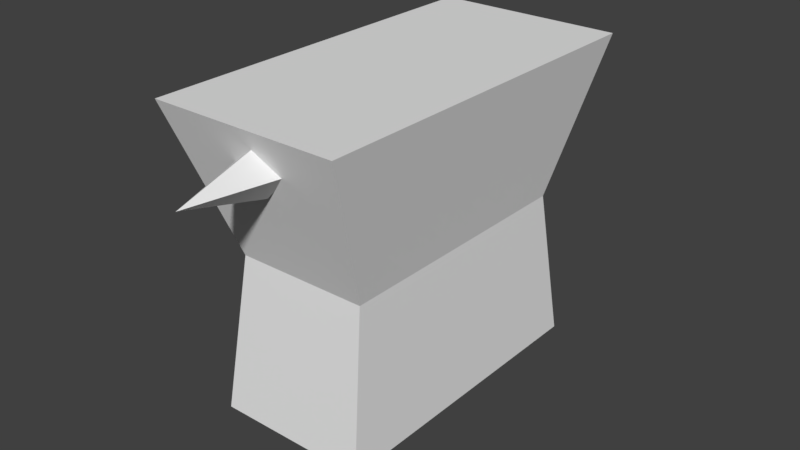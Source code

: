 # Source: anvil.blend  (saved by Blender 2.77.0; exported with 4.5.12 LTS)
import bpy
from mathutils import Matrix  # noqa: F401  (used for matrix-valued properties, if any)

bpy.ops.wm.read_factory_settings(use_empty=True)
scene = bpy.context.scene
scene.name = 'Scene'

# ---- collections
col_collection_1 = bpy.data.collections.new('Collection 1'); scene.collection.children.link(col_collection_1)

# ---- world
world_world = bpy.data.worlds.new('World'); scene.world = world_world
world_world.color = (0.05088, 0.05088, 0.05088)
world_world.use_sun_shadow = False
world_world.sun_shadow_jitter_overblur = 0.0
world_world.cycles.sampling_method = 'MANUAL'

# ---- meshes
me_plane = bpy.data.meshes.new('Plane')
me_plane.from_pydata([(0.02112, -1.092, 1.595), (-0.1664, -1.094, 1.767), (0.1863, -1.093, 1.767), (0.02112, -1.092, 1.916), (0.02372, -1.667, 1.743), (-0.5146, -0.9918, 0.01026), (0.4854, -0.9918, 0.01026), (-0.5146, 1.008, 0.01026), (0.4854, 1.008, 0.01026), (-0.4455, 0.8699, 1.01), (-0.4455, -0.8536, 1.01), (0.4163, -0.8536, 1.01), (0.4163, 0.8699, 1.01), (-0.63, 1.239, 2.01), (-0.63, -1.223, 2.01), (0.6008, -1.223, 2.01), (0.6008, 1.239, 2.01), (0.01395, 1.072, 1.595), (0.2014, 1.074, 1.767), (-0.1512, 1.074, 1.767), (0.01395, 1.072, 1.916), (0.01135, 1.648, 1.743)], [], [(2, 4, 0), (1, 0, 4), (0, 1, 3), (0, 3, 2), (4, 2, 3), (3, 1, 4), (5, 7, 8, 6), (11, 12, 16, 15), (8, 7, 9, 12), (5, 6, 11, 10), (6, 8, 12, 11), (7, 5, 10, 9), (14, 15, 16, 13), (9, 10, 14, 13), (12, 9, 13, 16), (10, 11, 15, 14), (19, 21, 17), (18, 17, 21), (17, 18, 20), (17, 20, 19), (21, 19, 20), (20, 18, 21)])
_uv = me_plane.uv_layers.new(name='UVMap')
_uv.uv.foreach_set('vector', [0.9324, 0.362, 0.9324, 0.4787, 0.8938, 0.3638, 0.8539, 0.3624, 0.8938, 0.3622, 0.8938, 0.479, 0.9761, 0.05395, 0.9761, 0.1056, 0.9256, 0.09801, 0.9761, 0.05395, 0.9256, 0.09801, 0.9253, 0.0528, 0.9253, 0.1227, 0.8539, 0.02239, 0.8872, 0.01158, 0.8872, 0.01158, 0.9253, 0.0, 0.9253, 0.1227, 0.7869, 0.9063, 0.7869, 0.5, 1.0, 0.5, 1.0, 0.9063, 0.6389, 0.425, 0.6389, 0.07496, 0.8539, 0.0, 0.8539, 0.5, 0.2869, 0.5, 0.5, 0.5, 0.4853, 0.7013, 0.3017, 0.7013, 0.7623, 0.9082, 0.5492, 0.9082, 0.5639, 0.7068, 0.7475, 0.7068, 0.4269, 0.4531, 0.4269, 0.04687, 0.6389, 0.07496, 0.6389, 0.425, 0.0, 0.4531, 0.0, 0.04687, 0.2119, 0.07496, 0.2119, 0.425, 2.541e-08, 0.5, 0.2623, 0.5, 0.2623, 1.0, 0.0, 1.0, 0.2119, 0.425, 0.2119, 0.07496, 0.4269, 0.0, 0.4269, 0.5, 0.3017, 0.7013, 0.4853, 0.7013, 0.5246, 0.9082, 0.2623, 0.9082, 0.7475, 0.7068, 0.5639, 0.7068, 0.5246, 0.5, 0.7869, 0.5, 0.8938, 0.362, 0.9, 0.2453, 0.9325, 0.362, 0.8539, 0.2456, 0.8938, 0.2453, 0.8938, 0.3622, 0.9761, 0.001147, 0.9761, 0.0528, 0.9256, 0.04521, 0.9761, 0.001147, 0.9256, 0.04521, 0.9253, 0.0, 0.9253, 0.2453, 0.8539, 0.145, 0.8872, 0.1342, 0.8872, 0.1342, 0.9253, 0.1227, 0.9253, 0.2453])
_ca = me_plane.color_attributes.new('Col', 'BYTE_COLOR', 'CORNER')
_ca.data.foreach_set('color', [0.1559, 0.1559, 0.1559, 1.0, 0.1559, 0.1559, 0.1559, 1.0, 0.1559, 0.1559, 0.1559, 1.0, 0.1559, 0.1559, 0.1559, 1.0, 0.1559, 0.1559, 0.1559, 1.0, 0.1559, 0.1559, 0.1559, 1.0, 1.0, 1.0, 1.0, 1.0, 1.0, 1.0, 1.0, 1.0, 1.0, 1.0, 1.0, 1.0, 1.0, 1.0, 1.0, 1.0, 1.0, 1.0, 1.0, 1.0, 1.0, 1.0, 1.0, 1.0, 0.1559, 0.1559, 0.1559, 1.0, 0.1559, 0.1559, 0.1559, 1.0, 0.1559, 0.1559, 0.1559, 1.0, 0.1559, 0.1559, 0.1559, 1.0, 0.1559, 0.1559, 0.1559, 1.0, 0.1559, 0.1559, 0.1559, 1.0, 0.1559, 0.1559, 0.1559, 1.0, 0.1559, 0.1559, 0.1559, 1.0, 0.1559, 0.1559, 0.1559, 1.0, 0.1559, 0.1559, 0.1559, 1.0, 0.1559, 0.1559, 0.1559, 1.0, 0.1559, 0.1559, 0.1559, 1.0, 0.1559, 0.1559, 0.1559, 1.0, 0.1559, 0.1559, 0.1559, 1.0, 0.1559, 0.1559, 0.1559, 1.0, 0.1559, 0.1559, 0.1559, 1.0, 0.1559, 0.1559, 0.1559, 1.0, 0.1559, 0.1559, 0.1559, 1.0, 0.1559, 0.1559, 0.1559, 1.0, 0.1559, 0.1559, 0.1559, 1.0, 0.1559, 0.1559, 0.1559, 1.0, 0.1559, 0.1559, 0.1559, 1.0, 0.1559, 0.1559, 0.1559, 1.0, 0.1559, 0.1559, 0.1559, 1.0, 0.1559, 0.1559, 0.1559, 1.0, 0.1559, 0.1559, 0.1559, 1.0, 0.1559, 0.1559, 0.1559, 1.0, 0.1559, 0.1559, 0.1559, 1.0, 0.1559, 0.1559, 0.1559, 1.0, 0.1559, 0.1559, 0.1559, 1.0, 0.1559, 0.1559, 0.1559, 1.0, 0.1559, 0.1559, 0.1559, 1.0, 0.1559, 0.1559, 0.1559, 1.0, 0.1559, 0.1559, 0.1559, 1.0, 0.1559, 0.1559, 0.1559, 1.0, 0.1559, 0.1559, 0.1559, 1.0, 0.1559, 0.1559, 0.1559, 1.0, 0.1559, 0.1559, 0.1559, 1.0, 0.1559, 0.1559, 0.1559, 1.0, 0.1559, 0.1559, 0.1559, 1.0, 0.1559, 0.1559, 0.1559, 1.0, 0.1559, 0.1559, 0.1559, 1.0, 0.1559, 0.1559, 0.1559, 1.0, 0.1559, 0.1559, 0.1559, 1.0, 0.1559, 0.1559, 0.1559, 1.0, 0.1559, 0.1559, 0.1559, 1.0, 0.1559, 0.1559, 0.1559, 1.0, 0.1559, 0.1559, 0.1559, 1.0, 0.1559, 0.1559, 0.1559, 1.0, 0.1559, 0.1559, 0.1559, 1.0, 0.1559, 0.1559, 0.1559, 1.0, 0.1559, 0.1559, 0.1559, 1.0, 1.0, 1.0, 1.0, 1.0, 1.0, 1.0, 1.0, 1.0, 1.0, 1.0, 1.0, 1.0, 1.0, 1.0, 1.0, 1.0, 1.0, 1.0, 1.0, 1.0, 1.0, 1.0, 1.0, 1.0, 0.1559, 0.1559, 0.1559, 1.0, 0.1559, 0.1559, 0.1559, 1.0, 0.1559, 0.1559, 0.1559, 1.0, 0.1559, 0.1559, 0.1559, 1.0, 0.1559, 0.1559, 0.1559, 1.0, 0.1559, 0.1559, 0.1559, 1.0])
me_plane.use_remesh_preserve_volume = False
me_plane.use_remesh_preserve_attributes = False
me_plane.use_mirror_vertex_groups = False
me_plane.update()

# ---- objects
ob_plane = bpy.data.objects.new('Plane', me_plane)

# ---- transforms, parenting, visibility, modifiers, constraints
ob_plane.location = (0.0, 0.0, 0.0)
ob_plane.lineart.crease_threshold = 0.0

# ---- collection membership
col_collection_1.objects.link(ob_plane)

# ---- scene / render settings (as saved in the file)
scene.frame_start = 1; scene.frame_end = 250; scene.frame_set(1)
scene.render.engine = 'BLENDER_EEVEE_NEXT'
scene.render.resolution_percentage = 50
scene.render.dither_intensity = 0.0
scene.cycles.use_denoising = False
scene.cycles.samples = 128
scene.cycles.sampling_pattern = 'TABULATED_SOBOL'
scene.cycles.light_sampling_threshold = 0.0
scene.cycles.use_adaptive_sampling = False
scene.cycles.use_light_tree = False
scene.cycles.blur_glossy = 0.0
scene.cycles.sample_clamp_indirect = 0.0
scene.view_settings.view_transform = 'Standard'
bpy.context.view_layer.update()

# ---- added for rendering (the .blend has no active camera and no usable light): camera, sun
cam_auto = bpy.data.cameras.new('AutoCamera')
cam_auto.lens = 50.0
cam_auto.sensor_width = 36.0
cam_auto.clip_end = 1000.0
ob_auto_camera = bpy.data.objects.new('AutoCamera', cam_auto)
scene.collection.objects.link(ob_auto_camera)
ob_auto_camera.location = (3.74392, -4.52004, 4.01709)
ob_auto_camera.rotation_euler = (1.09748, -7.21219e-08, 0.694738)
scene.camera = ob_auto_camera
light_auto_sun = bpy.data.lights.new('AutoSun', 'SUN')
light_auto_sun.energy = 3.0
light_auto_sun.angle = 0.0523599
ob_auto_sun = bpy.data.objects.new('AutoSun', light_auto_sun)
scene.collection.objects.link(ob_auto_sun)
ob_auto_sun.rotation_euler = (0.872665, 0.174533, 0.523599)
bpy.context.view_layer.update()
